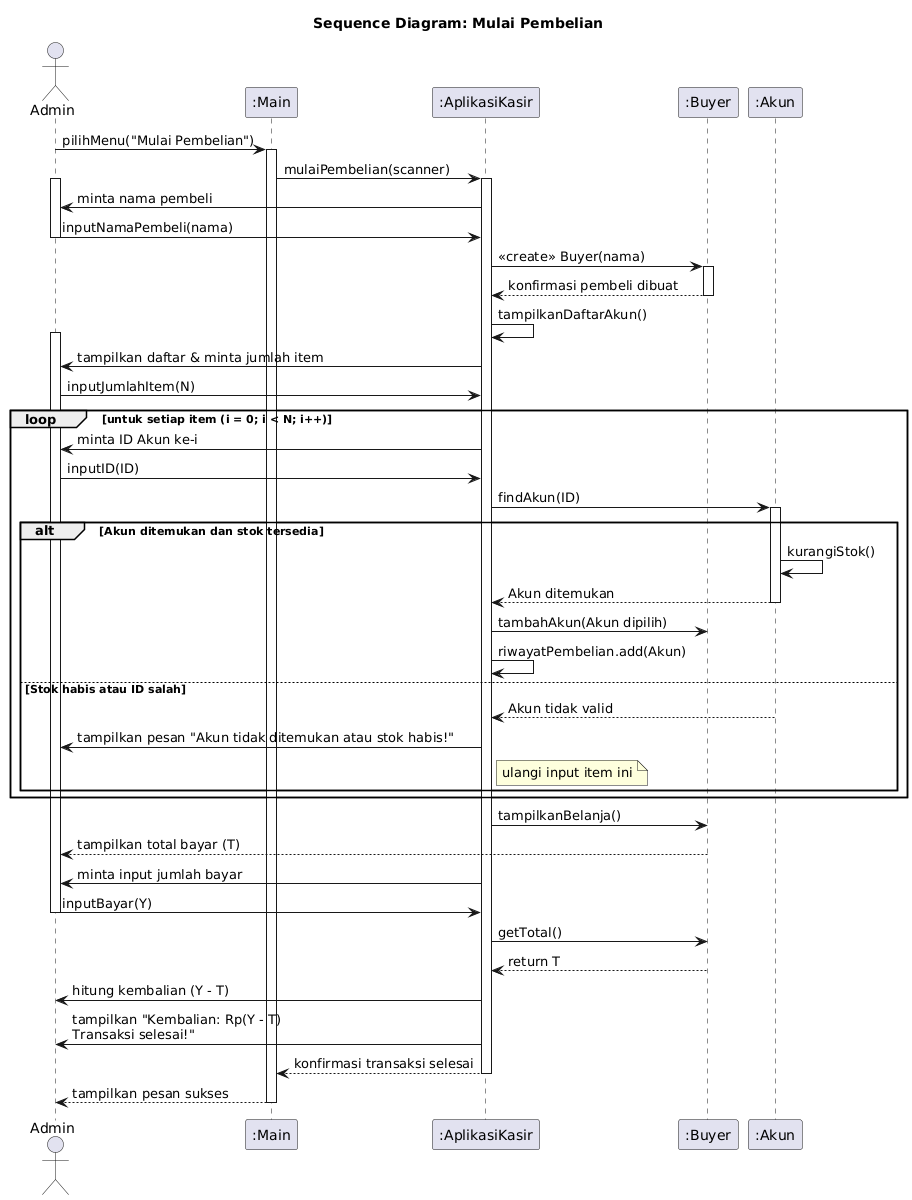

The diagram above was rendered by PlantUML. Its source (embedded in the PNG):
@startuml
title Sequence Diagram: Mulai Pembelian

actor Admin
participant ":Main" as M
participant ":AplikasiKasir" as AK
participant ":Buyer" as B
participant ":Akun" as AC

Admin -> M: pilihMenu("Mulai Pembelian")
activate M
M -> AK: mulaiPembelian(scanner)
activate AK

activate Admin
AK -> Admin: minta nama pembeli
Admin -> AK: inputNamaPembeli(nama)
deactivate Admin
AK -> B: <<create>> Buyer(nama)
activate B
B --> AK: konfirmasi pembeli dibuat
deactivate B


AK -> AK: tampilkanDaftarAkun()
activate Admin
AK -> Admin: tampilkan daftar & minta jumlah item
Admin -> AK: inputJumlahItem(N)

loop untuk setiap item (i = 0; i < N; i++)
    AK -> Admin: minta ID Akun ke-i
    Admin -> AK: inputID(ID)
    AK -> AC: findAkun(ID)
    activate AC

    alt Akun ditemukan dan stok tersedia
        AC -> AC: kurangiStok()
        AC --> AK: Akun ditemukan
        deactivate AC
        AK -> B: tambahAkun(Akun dipilih)
        AK -> AK: riwayatPembelian.add(Akun)
    else Stok habis atau ID salah
        AC --> AK: Akun tidak valid
        deactivate AC
        AK -> Admin: tampilkan pesan "Akun tidak ditemukan atau stok habis!"
        note right of AK: ulangi input item ini
    end
end

AK -> B: tampilkanBelanja()
B --> Admin: tampilkan total bayar (T)

AK -> Admin: minta input jumlah bayar
Admin -> AK: inputBayar(Y)
deactivate Admin

AK -> B: getTotal()
B --> AK: return T

AK -> Admin: hitung kembalian (Y - T)
AK -> Admin: tampilkan "Kembalian: Rp(Y - T)\nTransaksi selesai!"

AK --> M: konfirmasi transaksi selesai
deactivate AK
M --> Admin: tampilkan pesan sukses
deactivate M
@enduml